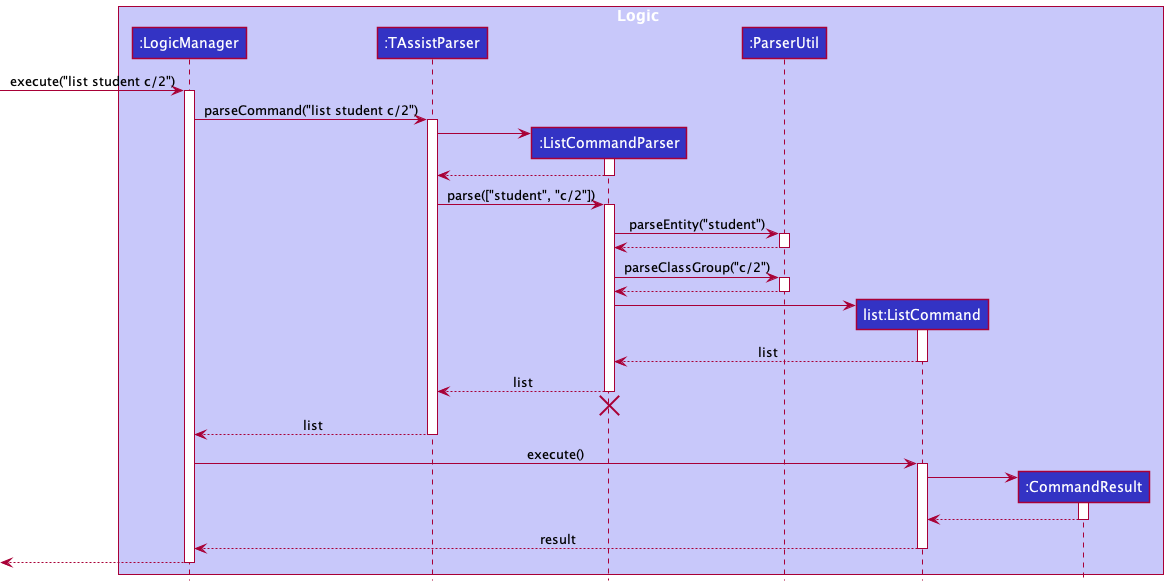

The diagram above was rendered by PlantUML. Its source (embedded in the PNG):
@startuml
!include style.puml

box Logic LOGIC_COLOR_T1
participant ":LogicManager" as LogicManager LOGIC_COLOR
participant ":TAssistParser" as TAssistParser LOGIC_COLOR
participant ":ListCommandParser" as ListCommandParser LOGIC_COLOR
participant ":ParserUtil" as ParserUtil LOGIC_COLOR
participant "list:ListCommand" as ListCommand LOGIC_COLOR
participant ":CommandResult" as CommandResult LOGIC_COLOR
end box

[-> LogicManager : execute("list student c/2")
activate LogicManager

LogicManager -> TAssistParser : parseCommand("list student c/2")
activate TAssistParser

create ListCommandParser
TAssistParser -> ListCommandParser
activate ListCommandParser

ListCommandParser --> TAssistParser
deactivate ListCommandParser

TAssistParser -> ListCommandParser : parse(["student", "c/2"])
activate ListCommandParser

ListCommandParser -> ParserUtil : parseEntity("student")
activate ParserUtil

ParserUtil --> ListCommandParser
deactivate ParserUtil

ListCommandParser -> ParserUtil : parseClassGroup("c/2")
activate ParserUtil

ParserUtil --> ListCommandParser
deactivate ParserUtil

create ListCommand
ListCommandParser -> ListCommand
activate ListCommand

ListCommand --> ListCommandParser : list
deactivate ListCommand

ListCommandParser --> TAssistParser : list
deactivate ListCommandParser
'Hidden arrow to position the destroy marker below the end of the activation bar.
ListCommandParser -[hidden]-> TAssistParser
destroy ListCommandParser

TAssistParser --> LogicManager : list
deactivate TAssistParser

LogicManager -> ListCommand : execute()
activate ListCommand

create CommandResult
ListCommand -> CommandResult
activate CommandResult

CommandResult --> ListCommand
deactivate CommandResult

ListCommand --> LogicManager : result
deactivate ListCommand

[<--LogicManager
deactivate LogicManager
@enduml